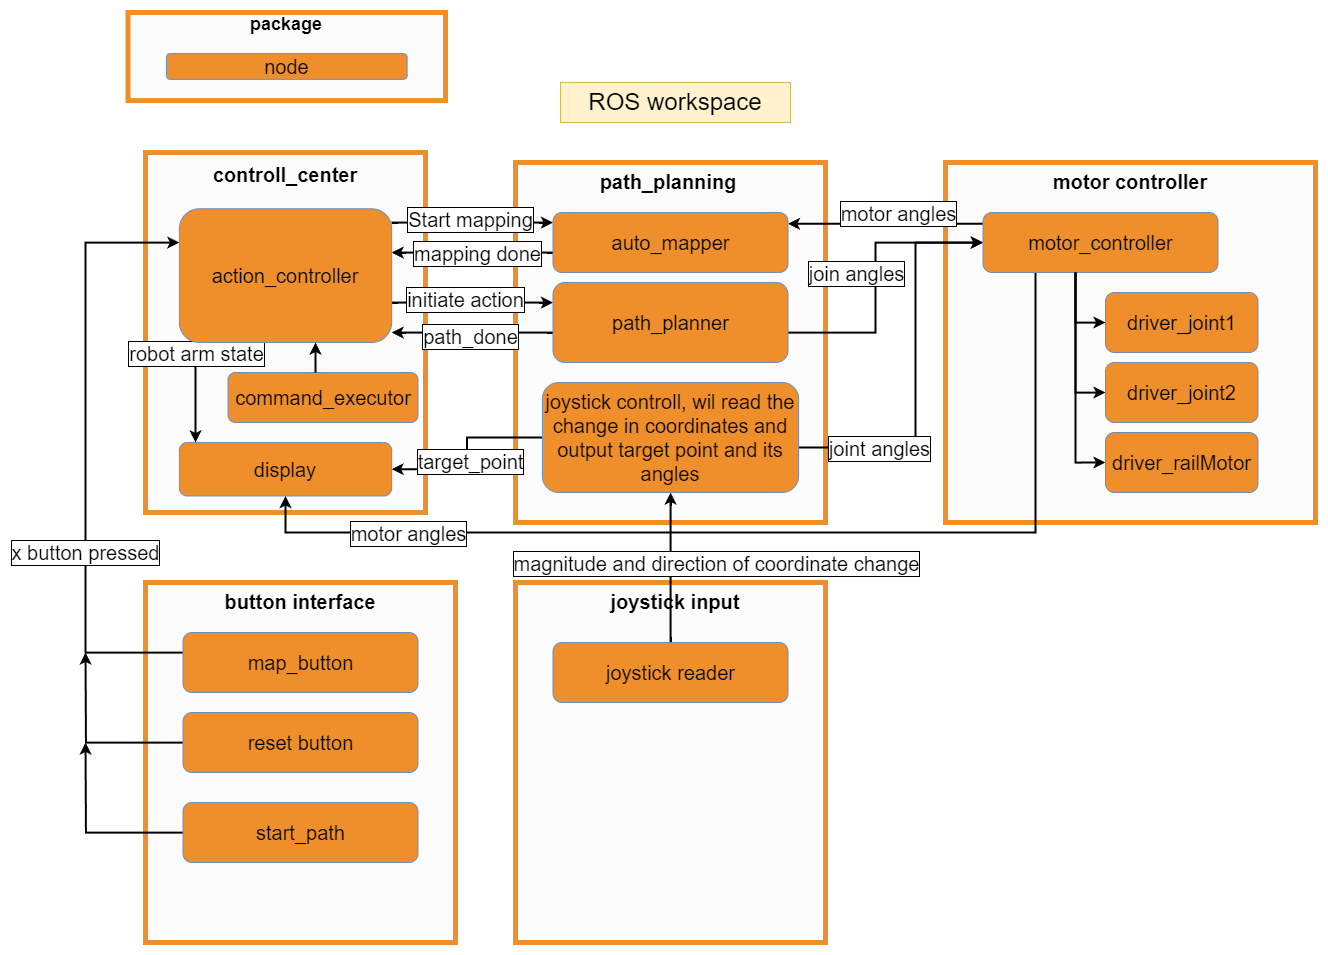

The diagram above was exported from draw.io. Its source (the exported page's mxGraphModel, read from the mxfile embedded in the PNG):
<mxGraphModel dx="1714" dy="1165" grid="1" gridSize="10" guides="1" tooltips="1" connect="1" arrows="1" fold="1" page="1" pageScale="1" pageWidth="850" pageHeight="1100" math="0" shadow="0">
  <root>
    <mxCell id="0" />
    <mxCell id="1" parent="0" />
    <mxCell id="2" value="" style="group;fillColor=#FCFCFC;strokeColor=#ef8f2b;container=1;movable=1;resizable=1;rotatable=1;deletable=1;editable=1;locked=0;connectable=1;strokeWidth=5;gradientColor=none;rounded=0;glass=0;shadow=0;" vertex="1" connectable="0" parent="1">
      <mxGeometry x="260" y="240" width="280" height="360" as="geometry" />
    </mxCell>
    <mxCell id="3" value="display" style="rounded=1;whiteSpace=wrap;html=1;fillColor=#ef8f2b;strokeColor=#6c8ebf;fontSize=20;" vertex="1" parent="2">
      <mxGeometry x="33.87" y="290" width="212.26" height="53.5" as="geometry" />
    </mxCell>
    <mxCell id="4" value="command_executor" style="rounded=1;whiteSpace=wrap;html=1;fillColor=#ef8f2b;strokeColor=#6c8ebf;fontSize=20;" vertex="1" parent="2">
      <mxGeometry x="82.5" y="220" width="190" height="50" as="geometry" />
    </mxCell>
    <mxCell id="5" value="&lt;span style=&quot;font-size: 20px;&quot;&gt;controll_center&lt;/span&gt;" style="text;html=1;strokeColor=none;fillColor=none;align=center;verticalAlign=middle;whiteSpace=wrap;rounded=0;fontStyle=1;fontSize=20;" vertex="1" parent="2">
      <mxGeometry x="36.129999999999995" width="207.74193548387098" height="43.39125" as="geometry" />
    </mxCell>
    <mxCell id="6" value="" style="group;fillColor=#FCFCFC;strokeColor=#ef8f2b;container=1;movable=1;resizable=1;rotatable=1;deletable=1;editable=1;locked=0;connectable=1;strokeWidth=5;gradientColor=none;rounded=0;glass=0;shadow=0;" vertex="1" connectable="0" parent="1">
      <mxGeometry x="260" y="670" width="310" height="360" as="geometry" />
    </mxCell>
    <mxCell id="7" style="edgeStyle=orthogonalEdgeStyle;rounded=0;orthogonalLoop=1;jettySize=auto;html=1;strokeWidth=2;" edge="1" parent="6" source="10">
      <mxGeometry relative="1" as="geometry">
        <mxPoint x="-60" y="70" as="targetPoint" />
      </mxGeometry>
    </mxCell>
    <mxCell id="8" style="edgeStyle=orthogonalEdgeStyle;rounded=0;orthogonalLoop=1;jettySize=auto;html=1;strokeWidth=2;" edge="1" parent="6" source="11">
      <mxGeometry relative="1" as="geometry">
        <mxPoint x="-60" y="160" as="targetPoint" />
      </mxGeometry>
    </mxCell>
    <mxCell id="9" value="&lt;span style=&quot;font-size: 20px;&quot;&gt;button interface&lt;/span&gt;" style="text;html=1;strokeColor=none;fillColor=none;align=center;verticalAlign=middle;whiteSpace=wrap;rounded=0;fontSize=20;fontStyle=1" vertex="1" parent="6">
      <mxGeometry x="40" width="230" height="38.57" as="geometry" />
    </mxCell>
    <mxCell id="10" value="reset button" style="rounded=1;whiteSpace=wrap;html=1;fillColor=#ef8f2b;strokeColor=#6c8ebf;fontSize=20;" vertex="1" parent="6">
      <mxGeometry x="37.5" y="130" width="235" height="60" as="geometry" />
    </mxCell>
    <mxCell id="11" value="start_path" style="rounded=1;whiteSpace=wrap;html=1;fillColor=#ef8f2b;strokeColor=#6c8ebf;fontSize=20;" vertex="1" parent="6">
      <mxGeometry x="37.5" y="220" width="235" height="60" as="geometry" />
    </mxCell>
    <mxCell id="12" value="" style="group;fillColor=#FCFCFC;strokeColor=#ef8f2b;container=0;movable=1;resizable=1;rotatable=1;deletable=1;editable=1;locked=0;connectable=1;strokeWidth=5;gradientColor=none;rounded=0;glass=0;shadow=0;" vertex="1" connectable="0" parent="1">
      <mxGeometry x="630" y="250" width="310" height="360" as="geometry" />
    </mxCell>
    <mxCell id="13" value="" style="group;fillColor=#FCFCFC;strokeColor=#ef8f2b;container=0;movable=1;resizable=1;rotatable=1;deletable=1;editable=1;locked=0;connectable=1;strokeWidth=5;gradientColor=none;rounded=0;glass=0;shadow=0;" vertex="1" connectable="0" parent="1">
      <mxGeometry x="1060" y="250" width="370" height="360" as="geometry" />
    </mxCell>
    <mxCell id="14" value="" style="group;fillColor=#FCFCFC;strokeColor=#ef8f2b;container=0;movable=1;resizable=1;rotatable=1;deletable=1;editable=1;locked=0;connectable=1;strokeWidth=5;gradientColor=none;rounded=0;glass=0;shadow=0;" vertex="1" connectable="0" parent="1">
      <mxGeometry x="630" y="670" width="310" height="360" as="geometry" />
    </mxCell>
    <mxCell id="15" value="&lt;font style=&quot;font-size: 24px;&quot;&gt;ROS workspace&lt;/font&gt;" style="rounded=0;whiteSpace=wrap;html=1;fontSize=20;fillColor=#fff2cc;strokeColor=#d6b656;" vertex="1" parent="1">
      <mxGeometry x="675" y="170" width="230" height="40" as="geometry" />
    </mxCell>
    <mxCell id="16" style="edgeStyle=orthogonalEdgeStyle;rounded=0;orthogonalLoop=1;jettySize=auto;html=1;strokeWidth=2;" edge="1" source="48" target="51" parent="1">
      <mxGeometry relative="1" as="geometry">
        <Array as="points">
          <mxPoint x="990" y="420" />
          <mxPoint x="990" y="330" />
        </Array>
      </mxGeometry>
    </mxCell>
    <mxCell id="17" value="join angles" style="edgeLabel;html=1;align=center;verticalAlign=middle;resizable=0;points=[];labelBorderColor=default;fontSize=20;" vertex="1" connectable="0" parent="16">
      <mxGeometry x="0.0665" relative="1" as="geometry">
        <mxPoint x="-20" y="5" as="offset" />
      </mxGeometry>
    </mxCell>
    <mxCell id="18" style="edgeStyle=orthogonalEdgeStyle;rounded=0;orthogonalLoop=1;jettySize=auto;html=1;strokeWidth=2;" edge="1" source="59" target="49" parent="1">
      <mxGeometry relative="1" as="geometry" />
    </mxCell>
    <mxCell id="19" value="magnitude and direction of coordinate change" style="edgeLabel;html=1;align=center;verticalAlign=middle;resizable=0;points=[];labelBorderColor=default;fontSize=20;" vertex="1" connectable="0" parent="18">
      <mxGeometry x="-0.0568" y="3" relative="1" as="geometry">
        <mxPoint x="48" y="-9" as="offset" />
      </mxGeometry>
    </mxCell>
    <mxCell id="20" style="edgeStyle=orthogonalEdgeStyle;rounded=0;orthogonalLoop=1;jettySize=auto;html=1;strokeWidth=2;" edge="1" source="49" target="51" parent="1">
      <mxGeometry relative="1" as="geometry">
        <Array as="points">
          <mxPoint x="1030" y="535" />
          <mxPoint x="1030" y="330" />
        </Array>
      </mxGeometry>
    </mxCell>
    <mxCell id="21" value="joint angles" style="edgeLabel;html=1;align=center;verticalAlign=middle;resizable=0;points=[];labelBorderColor=default;fontSize=20;" vertex="1" connectable="0" parent="20">
      <mxGeometry x="-0.7402" y="3" relative="1" as="geometry">
        <mxPoint x="29" y="3" as="offset" />
      </mxGeometry>
    </mxCell>
    <mxCell id="22" style="edgeStyle=orthogonalEdgeStyle;rounded=0;orthogonalLoop=1;jettySize=auto;html=1;strokeWidth=2;" edge="1" source="45" target="43" parent="1">
      <mxGeometry relative="1" as="geometry">
        <Array as="points">
          <mxPoint x="200" y="740" />
          <mxPoint x="200" y="330" />
        </Array>
      </mxGeometry>
    </mxCell>
    <mxCell id="23" value="x button pressed" style="edgeLabel;html=1;align=center;verticalAlign=middle;resizable=0;points=[];labelBorderColor=default;fontSize=20;" vertex="1" connectable="0" parent="22">
      <mxGeometry x="-0.3395" y="1" relative="1" as="geometry">
        <mxPoint as="offset" />
      </mxGeometry>
    </mxCell>
    <mxCell id="24" style="edgeStyle=orthogonalEdgeStyle;rounded=0;orthogonalLoop=1;jettySize=auto;html=1;strokeWidth=2;" edge="1" source="43" target="46" parent="1">
      <mxGeometry relative="1" as="geometry">
        <Array as="points">
          <mxPoint x="590" y="310" />
          <mxPoint x="590" y="310" />
        </Array>
      </mxGeometry>
    </mxCell>
    <mxCell id="25" value="Start mapping" style="edgeLabel;html=1;align=center;verticalAlign=middle;resizable=0;points=[];labelBorderColor=default;fontSize=20;" vertex="1" connectable="0" parent="24">
      <mxGeometry x="-0.138" y="4" relative="1" as="geometry">
        <mxPoint x="9" as="offset" />
      </mxGeometry>
    </mxCell>
    <mxCell id="26" style="edgeStyle=orthogonalEdgeStyle;rounded=0;orthogonalLoop=1;jettySize=auto;html=1;strokeWidth=2;" edge="1" source="43" target="48" parent="1">
      <mxGeometry relative="1" as="geometry">
        <Array as="points">
          <mxPoint x="590" y="390" />
          <mxPoint x="590" y="390" />
        </Array>
      </mxGeometry>
    </mxCell>
    <mxCell id="27" value="initiate action" style="edgeLabel;html=1;align=center;verticalAlign=middle;resizable=0;points=[];labelBorderColor=default;fontSize=20;" vertex="1" connectable="0" parent="26">
      <mxGeometry x="0.36" y="1" relative="1" as="geometry">
        <mxPoint x="-36" y="-3" as="offset" />
      </mxGeometry>
    </mxCell>
    <mxCell id="28" style="edgeStyle=orthogonalEdgeStyle;rounded=0;orthogonalLoop=1;jettySize=auto;html=1;entryX=1;entryY=0.25;entryDx=0;entryDy=0;exitX=0;exitY=0.25;exitDx=0;exitDy=0;strokeWidth=2;" edge="1" parent="1">
      <mxGeometry relative="1" as="geometry">
        <Array as="points">
          <mxPoint x="1010" y="311" />
          <mxPoint x="1010" y="311" />
        </Array>
        <mxPoint x="1097.48" y="311.25" as="sourcePoint" />
        <mxPoint x="902.48" y="311.25" as="targetPoint" />
      </mxGeometry>
    </mxCell>
    <mxCell id="29" value="motor angles" style="edgeLabel;html=1;align=center;verticalAlign=middle;resizable=0;points=[];labelBorderColor=default;fontSize=20;" vertex="1" connectable="0" parent="28">
      <mxGeometry x="0.2256" relative="1" as="geometry">
        <mxPoint x="35" y="-11" as="offset" />
      </mxGeometry>
    </mxCell>
    <mxCell id="30" style="edgeStyle=orthogonalEdgeStyle;rounded=0;orthogonalLoop=1;jettySize=auto;html=1;strokeWidth=2;" edge="1" source="49" target="3" parent="1">
      <mxGeometry relative="1" as="geometry" />
    </mxCell>
    <mxCell id="31" value="&lt;font style=&quot;font-size: 20px;&quot;&gt;target_point&lt;/font&gt;" style="edgeLabel;html=1;align=center;verticalAlign=middle;resizable=0;points=[];labelBorderColor=default;" vertex="1" connectable="0" parent="30">
      <mxGeometry x="0.0475" y="3" relative="1" as="geometry">
        <mxPoint y="3" as="offset" />
      </mxGeometry>
    </mxCell>
    <mxCell id="32" style="edgeStyle=orthogonalEdgeStyle;rounded=0;orthogonalLoop=1;jettySize=auto;html=1;strokeWidth=2;" edge="1" source="51" target="3" parent="1">
      <mxGeometry relative="1" as="geometry">
        <Array as="points">
          <mxPoint x="1150" y="620" />
          <mxPoint x="400" y="620" />
        </Array>
      </mxGeometry>
    </mxCell>
    <mxCell id="33" value="&lt;font style=&quot;font-size: 20px;&quot;&gt;motor angles&lt;/font&gt;" style="edgeLabel;html=1;align=center;verticalAlign=middle;resizable=0;points=[];labelBorderColor=default;" vertex="1" connectable="0" parent="32">
      <mxGeometry x="0.7282" y="-2" relative="1" as="geometry">
        <mxPoint x="17" y="2" as="offset" />
      </mxGeometry>
    </mxCell>
    <mxCell id="34" style="edgeStyle=orthogonalEdgeStyle;rounded=0;orthogonalLoop=1;jettySize=auto;html=1;strokeWidth=2;" edge="1" source="46" target="43" parent="1">
      <mxGeometry relative="1" as="geometry">
        <Array as="points">
          <mxPoint x="590" y="340" />
          <mxPoint x="590" y="340" />
        </Array>
      </mxGeometry>
    </mxCell>
    <mxCell id="35" value="&lt;font style=&quot;font-size: 20px;&quot;&gt;mapping done&lt;/font&gt;" style="edgeLabel;html=1;align=center;verticalAlign=middle;resizable=0;points=[];labelBorderColor=default;" vertex="1" connectable="0" parent="34">
      <mxGeometry x="-0.1985" y="-4" relative="1" as="geometry">
        <mxPoint x="-12" y="4" as="offset" />
      </mxGeometry>
    </mxCell>
    <mxCell id="36" style="edgeStyle=orthogonalEdgeStyle;rounded=0;orthogonalLoop=1;jettySize=auto;html=1;strokeWidth=2;" edge="1" source="48" target="43" parent="1">
      <mxGeometry relative="1" as="geometry">
        <Array as="points">
          <mxPoint x="550" y="420" />
          <mxPoint x="550" y="420" />
        </Array>
      </mxGeometry>
    </mxCell>
    <mxCell id="37" value="&lt;font style=&quot;font-size: 20px;&quot;&gt;path_done&lt;/font&gt;" style="edgeLabel;html=1;align=center;verticalAlign=middle;resizable=0;points=[];labelBorderColor=default;" vertex="1" connectable="0" parent="36">
      <mxGeometry x="0.3093" y="-3" relative="1" as="geometry">
        <mxPoint x="23" y="6" as="offset" />
      </mxGeometry>
    </mxCell>
    <mxCell id="38" value="" style="group;container=1;movable=1;resizable=1;rotatable=1;deletable=1;editable=1;locked=0;connectable=1;fillColor=#FCFCFC;strokeColor=#ef8f2b;strokeWidth=5;gradientColor=none;rounded=0;glass=0;shadow=0;" vertex="1" connectable="0" parent="1">
      <mxGeometry x="242.5" y="100" width="317.5" height="88.08" as="geometry" />
    </mxCell>
    <mxCell id="39" value="node" style="rounded=1;whiteSpace=wrap;html=1;fillColor=#ef8f2b;strokeColor=#6c8ebf;fontSize=20;" vertex="1" parent="38">
      <mxGeometry x="38.40725806451613" y="41.10399999999999" width="240.68548387096772" height="25.772208" as="geometry" />
    </mxCell>
    <mxCell id="40" value="&lt;span style=&quot;font-size: 18px;&quot;&gt;package&lt;/span&gt;" style="text;html=1;strokeColor=none;fillColor=none;align=center;verticalAlign=middle;whiteSpace=wrap;rounded=0;fontSize=18;fontStyle=1" vertex="1" parent="38">
      <mxGeometry x="76.81484126984125" width="163.87096774193546" height="23.488" as="geometry" />
    </mxCell>
    <mxCell id="41" style="edgeStyle=orthogonalEdgeStyle;rounded=0;orthogonalLoop=1;jettySize=auto;html=1;exitX=0.085;exitY=0.994;exitDx=0;exitDy=0;exitPerimeter=0;strokeWidth=2;" edge="1" source="43" target="3" parent="1">
      <mxGeometry relative="1" as="geometry">
        <Array as="points">
          <mxPoint x="310" y="429" />
        </Array>
      </mxGeometry>
    </mxCell>
    <mxCell id="42" value="&lt;font style=&quot;font-size: 20px;&quot;&gt;robot arm state&lt;/font&gt;" style="edgeLabel;html=1;align=center;verticalAlign=middle;resizable=0;points=[];labelBorderColor=default;" vertex="1" connectable="0" parent="41">
      <mxGeometry x="-0.4938" relative="1" as="geometry">
        <mxPoint y="-13" as="offset" />
      </mxGeometry>
    </mxCell>
    <mxCell id="43" value="action_controller" style="rounded=1;whiteSpace=wrap;html=1;fillColor=#ef8f2b;strokeColor=#6c8ebf;fontSize=20;" vertex="1" parent="1">
      <mxGeometry x="293.87" y="296.25" width="212.26" height="133.75" as="geometry" />
    </mxCell>
    <mxCell id="44" style="edgeStyle=orthogonalEdgeStyle;rounded=0;orthogonalLoop=1;jettySize=auto;html=1;strokeWidth=2;" edge="1" source="4" target="43" parent="1">
      <mxGeometry relative="1" as="geometry">
        <Array as="points">
          <mxPoint x="430" y="450" />
          <mxPoint x="430" y="450" />
        </Array>
      </mxGeometry>
    </mxCell>
    <mxCell id="45" value="map_button" style="rounded=1;whiteSpace=wrap;html=1;fillColor=#ef8f2b;strokeColor=#6c8ebf;fontSize=20;" vertex="1" parent="1">
      <mxGeometry x="297.5" y="720" width="235" height="60" as="geometry" />
    </mxCell>
    <mxCell id="46" value="auto_mapper" style="rounded=1;whiteSpace=wrap;html=1;fillColor=#ef8f2b;strokeColor=#6c8ebf;fontSize=20;" vertex="1" parent="1">
      <mxGeometry x="667.5" y="300" width="235" height="60" as="geometry" />
    </mxCell>
    <mxCell id="47" value="&lt;font style=&quot;font-size: 20px;&quot;&gt;path_planning&lt;br style=&quot;font-size: 20px;&quot;&gt;&lt;/font&gt;" style="text;html=1;strokeColor=none;fillColor=none;align=center;verticalAlign=middle;whiteSpace=wrap;rounded=0;fontSize=20;fontStyle=1" vertex="1" parent="1">
      <mxGeometry x="667.5" y="250" width="230" height="38.57" as="geometry" />
    </mxCell>
    <mxCell id="48" value="path_planner" style="rounded=1;whiteSpace=wrap;html=1;fillColor=#ef8f2b;strokeColor=#6c8ebf;fontSize=20;" vertex="1" parent="1">
      <mxGeometry x="667.5" y="370" width="235" height="80" as="geometry" />
    </mxCell>
    <mxCell id="49" value="joystick controll, wil read the change in coordinates and output target point and its angles" style="rounded=1;whiteSpace=wrap;html=1;fillColor=#ef8f2b;strokeColor=#6c8ebf;fontSize=20;" vertex="1" parent="1">
      <mxGeometry x="656.88" y="470" width="256.25" height="110" as="geometry" />
    </mxCell>
    <mxCell id="50" value="&lt;font style=&quot;font-size: 20px;&quot;&gt;motor controller&lt;/font&gt;" style="text;html=1;strokeColor=none;fillColor=none;align=center;verticalAlign=middle;whiteSpace=wrap;rounded=0;fontSize=20;fontStyle=1" vertex="1" parent="1">
      <mxGeometry x="1155" y="250" width="180" height="38.57" as="geometry" />
    </mxCell>
    <mxCell id="51" value="motor_controller" style="rounded=1;whiteSpace=wrap;html=1;fillColor=#ef8f2b;strokeColor=#6c8ebf;fontSize=20;" vertex="1" parent="1">
      <mxGeometry x="1097.5" y="300" width="235" height="60" as="geometry" />
    </mxCell>
    <mxCell id="52" value="driver_joint1" style="rounded=1;whiteSpace=wrap;html=1;fillColor=#ef8f2b;strokeColor=#6c8ebf;fontSize=20;" vertex="1" parent="1">
      <mxGeometry x="1220" y="380" width="152.5" height="60" as="geometry" />
    </mxCell>
    <mxCell id="53" style="edgeStyle=orthogonalEdgeStyle;rounded=0;orthogonalLoop=1;jettySize=auto;html=1;strokeWidth=2;" edge="1" source="51" target="52" parent="1">
      <mxGeometry relative="1" as="geometry">
        <Array as="points">
          <mxPoint x="1190" y="410" />
        </Array>
      </mxGeometry>
    </mxCell>
    <mxCell id="54" value="driver_joint2" style="rounded=1;whiteSpace=wrap;html=1;fillColor=#ef8f2b;strokeColor=#6c8ebf;fontSize=20;" vertex="1" parent="1">
      <mxGeometry x="1220" y="450" width="152.5" height="60" as="geometry" />
    </mxCell>
    <mxCell id="55" style="edgeStyle=orthogonalEdgeStyle;rounded=0;orthogonalLoop=1;jettySize=auto;html=1;strokeWidth=2;" edge="1" source="51" target="54" parent="1">
      <mxGeometry relative="1" as="geometry">
        <Array as="points">
          <mxPoint x="1190" y="480" />
        </Array>
      </mxGeometry>
    </mxCell>
    <mxCell id="56" value="driver_railMotor" style="rounded=1;whiteSpace=wrap;html=1;fillColor=#ef8f2b;strokeColor=#6c8ebf;fontSize=20;" vertex="1" parent="1">
      <mxGeometry x="1220" y="520" width="152.5" height="60" as="geometry" />
    </mxCell>
    <mxCell id="57" style="edgeStyle=orthogonalEdgeStyle;rounded=0;orthogonalLoop=1;jettySize=auto;html=1;strokeWidth=2;entryX=0;entryY=0.5;entryDx=0;entryDy=0;" edge="1" source="51" target="56" parent="1">
      <mxGeometry relative="1" as="geometry">
        <mxPoint x="1120" y="425" as="sourcePoint" />
        <mxPoint x="1148" y="555" as="targetPoint" />
        <Array as="points">
          <mxPoint x="1190" y="550" />
        </Array>
      </mxGeometry>
    </mxCell>
    <mxCell id="58" value="&lt;span style=&quot;font-size: 20px;&quot;&gt;joystick input&lt;/span&gt;" style="text;html=1;strokeColor=none;fillColor=none;align=center;verticalAlign=middle;whiteSpace=wrap;rounded=0;fontSize=20;fontStyle=1" vertex="1" parent="1">
      <mxGeometry x="710" y="670" width="160" height="38.57" as="geometry" />
    </mxCell>
    <mxCell id="59" value="joystick reader" style="rounded=1;whiteSpace=wrap;html=1;fillColor=#ef8f2b;strokeColor=#6c8ebf;fontSize=20;" vertex="1" parent="1">
      <mxGeometry x="667.5" y="730" width="235" height="60" as="geometry" />
    </mxCell>
  </root>
</mxGraphModel>